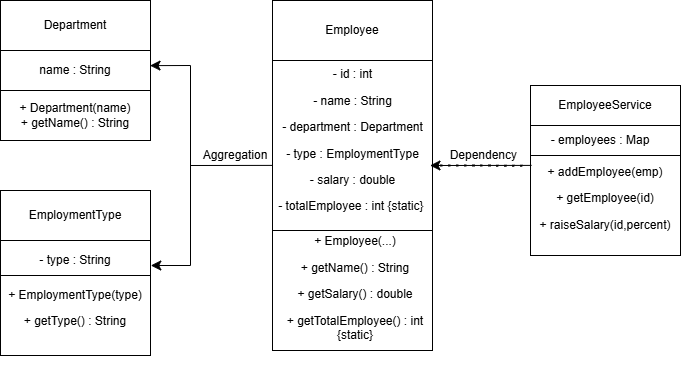

The diagram above was exported from draw.io. Its source (the exported page's mxGraphModel, read from the mxfile embedded in the PNG):
<mxGraphModel dx="932" dy="1023" grid="1" gridSize="10" guides="1" tooltips="1" connect="1" arrows="1" fold="1" page="1" pageScale="1" pageWidth="827" pageHeight="1169" math="0" shadow="0">
  <root>
    <mxCell id="0" />
    <mxCell id="1" parent="0" />
    <mxCell id="6I2HbX3yfTs5ecdHeFjp-13" parent="1" style="rounded=0;whiteSpace=wrap;html=1;" value="" vertex="1">
      <mxGeometry height="40" width="150" x="60" y="225" as="geometry" />
    </mxCell>
    <mxCell id="6I2HbX3yfTs5ecdHeFjp-17" parent="1" style="rounded=0;whiteSpace=wrap;html=1;" value="" vertex="1">
      <mxGeometry height="50" width="150" x="60" y="265" as="geometry" />
    </mxCell>
    <mxCell id="6I2HbX3yfTs5ecdHeFjp-20" parent="1" style="rounded=0;whiteSpace=wrap;html=1;" value="" vertex="1">
      <mxGeometry height="170" width="160" x="332" y="235" as="geometry" />
    </mxCell>
    <mxCell id="6I2HbX3yfTs5ecdHeFjp-21" parent="1" style="rounded=0;whiteSpace=wrap;html=1;" value="" vertex="1">
      <mxGeometry height="120" width="160" x="332" y="405" as="geometry" />
    </mxCell>
    <mxCell id="6I2HbX3yfTs5ecdHeFjp-22" parent="1" style="rounded=0;whiteSpace=wrap;html=1;" value="" vertex="1">
      <mxGeometry height="50" width="150" x="60" y="175" as="geometry" />
    </mxCell>
    <mxCell id="6I2HbX3yfTs5ecdHeFjp-23" parent="1" style="rounded=0;whiteSpace=wrap;html=1;" value="" vertex="1">
      <mxGeometry height="60" width="160" x="332" y="175" as="geometry" />
    </mxCell>
    <mxCell id="6I2HbX3yfTs5ecdHeFjp-24" parent="1" style="rounded=0;whiteSpace=wrap;html=1;" value="" vertex="1">
      <mxGeometry height="30" width="150" x="590" y="300" as="geometry" />
    </mxCell>
    <mxCell id="6I2HbX3yfTs5ecdHeFjp-25" parent="1" style="rounded=0;whiteSpace=wrap;html=1;" value="" vertex="1">
      <mxGeometry height="100" width="150" x="590" y="330" as="geometry" />
    </mxCell>
    <mxCell id="6I2HbX3yfTs5ecdHeFjp-26" parent="1" style="rounded=0;whiteSpace=wrap;html=1;" value="" vertex="1">
      <mxGeometry height="40" width="150" x="590" y="260" as="geometry" />
    </mxCell>
    <mxCell id="6I2HbX3yfTs5ecdHeFjp-27" parent="1" style="rounded=0;whiteSpace=wrap;html=1;" value="" vertex="1">
      <mxGeometry height="40" width="150" x="60" y="415" as="geometry" />
    </mxCell>
    <mxCell id="6I2HbX3yfTs5ecdHeFjp-28" parent="1" style="rounded=0;whiteSpace=wrap;html=1;" value="" vertex="1">
      <mxGeometry height="80" width="150" x="60" y="450" as="geometry" />
    </mxCell>
    <mxCell id="6I2HbX3yfTs5ecdHeFjp-29" parent="1" style="rounded=0;whiteSpace=wrap;html=1;" value="" vertex="1">
      <mxGeometry height="50" width="150" x="60" y="365" as="geometry" />
    </mxCell>
    <mxCell id="6I2HbX3yfTs5ecdHeFjp-30" parent="1" style="text;html=1;whiteSpace=wrap;strokeColor=none;fillColor=none;align=center;verticalAlign=middle;rounded=0;" value="Department" vertex="1">
      <mxGeometry height="30" width="60" x="105" y="185" as="geometry" />
    </mxCell>
    <mxCell id="6I2HbX3yfTs5ecdHeFjp-31" parent="1" style="text;html=1;whiteSpace=wrap;strokeColor=none;fillColor=none;align=center;verticalAlign=middle;rounded=0;" value="name : String" vertex="1">
      <mxGeometry height="30" width="100" x="85" y="230" as="geometry" />
    </mxCell>
    <mxCell id="6I2HbX3yfTs5ecdHeFjp-32" parent="1" style="text;html=1;whiteSpace=wrap;strokeColor=none;fillColor=none;align=center;verticalAlign=middle;rounded=0;" value="+ Department(name)&lt;br&gt;+ getName() : String" vertex="1">
      <mxGeometry height="60" width="140" x="65" y="260" as="geometry" />
    </mxCell>
    <mxCell id="6I2HbX3yfTs5ecdHeFjp-33" parent="1" style="text;html=1;whiteSpace=wrap;strokeColor=none;fillColor=none;align=center;verticalAlign=middle;rounded=0;" value="Employee" vertex="1">
      <mxGeometry height="30" width="60" x="382" y="190" as="geometry" />
    </mxCell>
    <mxCell id="6I2HbX3yfTs5ecdHeFjp-43" parent="1" style="text;html=1;whiteSpace=wrap;strokeColor=none;fillColor=none;align=center;verticalAlign=middle;rounded=0;" value="&lt;p data-pm-slice=&quot;0 0 []&quot;&gt;- id : int  &lt;/p&gt;&lt;p&gt;- name : String  &lt;/p&gt;&lt;p&gt;- department : Department &lt;/p&gt;&lt;p&gt;- type : EmploymentType&lt;/p&gt;&lt;p&gt;- salary : double &lt;/p&gt;&lt;p&gt;- totalEmployee : int {static}&amp;nbsp;&lt;/p&gt;" vertex="1">
      <mxGeometry height="100" width="155" x="334.5" y="265" as="geometry" />
    </mxCell>
    <mxCell id="6I2HbX3yfTs5ecdHeFjp-45" parent="1" style="text;html=1;whiteSpace=wrap;strokeColor=none;fillColor=none;align=center;verticalAlign=middle;rounded=0;" value="&#10;&lt;p data-pm-slice=&quot;0 0 []&quot;&gt;+ Employee(...)                            &lt;/p&gt;&lt;p&gt;+ getName() : String                  &lt;/p&gt;&lt;p&gt;+ getSalary() : double                   &lt;/p&gt;&lt;p&gt;+ getTotalEmployee() : int {static}  &lt;/p&gt;&#10;&#10;" vertex="1">
      <mxGeometry height="30" width="160" x="334.5" y="455" as="geometry" />
    </mxCell>
    <mxCell id="6I2HbX3yfTs5ecdHeFjp-46" edge="1" parent="1" source="6I2HbX3yfTs5ecdHeFjp-45" style="edgeStyle=none;curved=1;rounded=0;orthogonalLoop=1;jettySize=auto;html=1;entryX=0.5;entryY=0;entryDx=0;entryDy=0;fontSize=12;startSize=8;endSize=8;" target="6I2HbX3yfTs5ecdHeFjp-45">
      <mxGeometry relative="1" as="geometry" />
    </mxCell>
    <mxCell id="6I2HbX3yfTs5ecdHeFjp-48" parent="1" style="text;html=1;whiteSpace=wrap;strokeColor=none;fillColor=none;align=center;verticalAlign=middle;rounded=0;" value="EmploymentType" vertex="1">
      <mxGeometry height="30" width="60" x="105" y="375" as="geometry" />
    </mxCell>
    <mxCell id="6I2HbX3yfTs5ecdHeFjp-49" parent="1" style="text;html=1;whiteSpace=wrap;strokeColor=none;fillColor=none;align=center;verticalAlign=middle;rounded=0;" value="- type : String" vertex="1">
      <mxGeometry height="30" width="90" x="90" y="420" as="geometry" />
    </mxCell>
    <mxCell id="6I2HbX3yfTs5ecdHeFjp-50" parent="1" style="text;html=1;whiteSpace=wrap;strokeColor=none;fillColor=none;align=center;verticalAlign=middle;rounded=0;" value="&#10;&lt;p data-pm-slice=&quot;0 0 []&quot;&gt;+ EmploymentType(type)    &lt;/p&gt;&lt;p&gt;+ getType() : String       &lt;/p&gt;&#10;&#10;" vertex="1">
      <mxGeometry height="30" width="140" x="65" y="475" as="geometry" />
    </mxCell>
    <mxCell id="6I2HbX3yfTs5ecdHeFjp-51" parent="1" style="text;html=1;whiteSpace=wrap;strokeColor=none;fillColor=none;align=center;verticalAlign=middle;rounded=0;" value="EmployeeService" vertex="1">
      <mxGeometry height="30" width="80" x="625" y="265" as="geometry" />
    </mxCell>
    <mxCell id="6I2HbX3yfTs5ecdHeFjp-52" parent="1" style="text;html=1;whiteSpace=wrap;strokeColor=none;fillColor=none;align=center;verticalAlign=middle;rounded=0;" value="- employees : Map&lt;Integer,Employee&gt;" vertex="1">
      <mxGeometry height="30" width="140" x="590" y="300" as="geometry" />
    </mxCell>
    <mxCell id="6I2HbX3yfTs5ecdHeFjp-53" parent="1" style="text;html=1;whiteSpace=wrap;strokeColor=none;fillColor=none;align=center;verticalAlign=middle;rounded=0;" value="&#10;&lt;p data-pm-slice=&quot;0 0 []&quot;&gt;+ addEmployee(emp)                   &lt;/p&gt;&lt;p&gt;+ getEmployee(id)                    &lt;/p&gt;&lt;p&gt;+ raiseSalary(id,percent)   &lt;/p&gt;&#10;&#10;" vertex="1">
      <mxGeometry height="30" width="160" x="585" y="365" as="geometry" />
    </mxCell>
    <mxCell id="6I2HbX3yfTs5ecdHeFjp-55" edge="1" parent="1" style="endArrow=none;html=1;rounded=0;fontSize=12;startSize=8;endSize=8;curved=1;entryX=-0.003;entryY=0.617;entryDx=0;entryDy=0;entryPerimeter=0;" target="6I2HbX3yfTs5ecdHeFjp-20" value="">
      <mxGeometry height="50" relative="1" width="50" as="geometry">
        <mxPoint x="250" y="340" as="sourcePoint" />
        <mxPoint x="380" y="350" as="targetPoint" />
      </mxGeometry>
    </mxCell>
    <mxCell id="6I2HbX3yfTs5ecdHeFjp-56" edge="1" parent="1" style="endArrow=none;html=1;rounded=0;fontSize=12;startSize=8;endSize=8;curved=1;" value="">
      <mxGeometry height="50" relative="1" width="50" as="geometry">
        <mxPoint x="250" y="440" as="sourcePoint" />
        <mxPoint x="250" y="320" as="targetPoint" />
      </mxGeometry>
    </mxCell>
    <mxCell id="6I2HbX3yfTs5ecdHeFjp-57" edge="1" parent="1" style="endArrow=none;html=1;rounded=0;fontSize=12;startSize=8;endSize=8;curved=1;" value="">
      <mxGeometry height="50" relative="1" width="50" as="geometry">
        <mxPoint x="250" y="330" as="sourcePoint" />
        <mxPoint x="250" y="240" as="targetPoint" />
      </mxGeometry>
    </mxCell>
    <mxCell id="6I2HbX3yfTs5ecdHeFjp-59" edge="1" parent="1" style="endArrow=classic;html=1;rounded=0;fontSize=12;startSize=8;endSize=8;curved=1;entryX=1.002;entryY=0.625;entryDx=0;entryDy=0;entryPerimeter=0;" target="6I2HbX3yfTs5ecdHeFjp-27" value="">
      <mxGeometry height="50" relative="1" width="50" as="geometry">
        <mxPoint x="250" y="440" as="sourcePoint" />
        <mxPoint x="210" y="432.5" as="targetPoint" />
      </mxGeometry>
    </mxCell>
    <mxCell id="6I2HbX3yfTs5ecdHeFjp-60" edge="1" parent="1" style="endArrow=classic;html=1;rounded=0;fontSize=12;startSize=8;endSize=8;curved=1;entryX=0.997;entryY=0.378;entryDx=0;entryDy=0;entryPerimeter=0;" target="6I2HbX3yfTs5ecdHeFjp-13" value="">
      <mxGeometry height="50" relative="1" width="50" as="geometry">
        <mxPoint x="250" y="240" as="sourcePoint" />
        <mxPoint x="210" y="244.85" as="targetPoint" />
      </mxGeometry>
    </mxCell>
    <mxCell id="6I2HbX3yfTs5ecdHeFjp-61" edge="1" parent="1" style="endArrow=none;dashed=1;html=1;dashPattern=1 3;strokeWidth=2;rounded=0;fontSize=12;startSize=8;endSize=8;curved=1;entryX=-0.017;entryY=0.102;entryDx=0;entryDy=0;entryPerimeter=0;" target="6I2HbX3yfTs5ecdHeFjp-25" value="">
      <mxGeometry height="50" relative="1" width="50" as="geometry">
        <mxPoint x="500" y="340" as="sourcePoint" />
        <mxPoint x="420" y="350" as="targetPoint" />
      </mxGeometry>
    </mxCell>
    <mxCell id="6I2HbX3yfTs5ecdHeFjp-62" edge="1" parent="1" source="6I2HbX3yfTs5ecdHeFjp-25" style="endArrow=classic;html=1;rounded=0;fontSize=12;startSize=8;endSize=8;curved=1;exitX=0.007;exitY=0.099;exitDx=0;exitDy=0;exitPerimeter=0;entryX=1;entryY=0.75;entryDx=0;entryDy=0;" target="6I2HbX3yfTs5ecdHeFjp-43" value="">
      <mxGeometry height="50" relative="1" width="50" as="geometry">
        <mxPoint x="440" y="340" as="sourcePoint" />
        <mxPoint x="490" y="290" as="targetPoint" />
      </mxGeometry>
    </mxCell>
    <mxCell id="6I2HbX3yfTs5ecdHeFjp-67" parent="1" style="text;html=1;whiteSpace=wrap;strokeColor=none;fillColor=none;align=center;verticalAlign=middle;rounded=0;" value="Aggregation" vertex="1">
      <mxGeometry height="50" width="10" x="290" y="305" as="geometry" />
    </mxCell>
    <mxCell id="6I2HbX3yfTs5ecdHeFjp-68" parent="1" style="text;html=1;whiteSpace=wrap;strokeColor=none;fillColor=none;align=center;verticalAlign=middle;rounded=0;" value="Dependency&amp;nbsp;" vertex="1">
      <mxGeometry height="20" width="30" x="530" y="320" as="geometry" />
    </mxCell>
  </root>
</mxGraphModel>